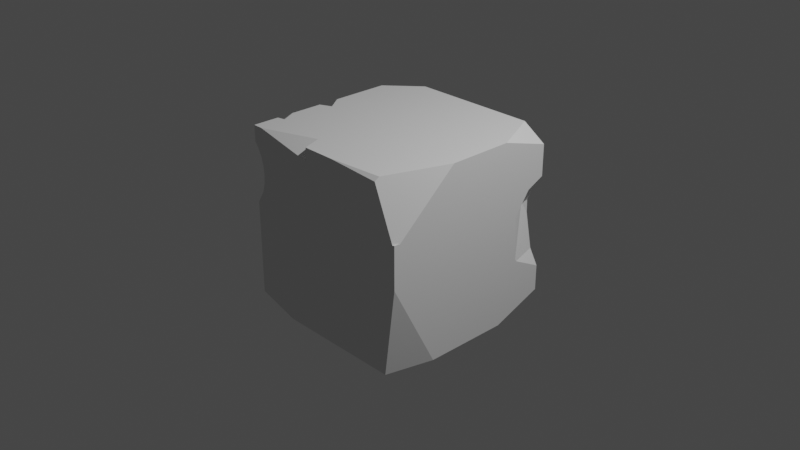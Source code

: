 # Source: tile1.blend  (saved by Blender 2.80.75; exported with 4.5.12 LTS)
import bpy
from mathutils import Matrix  # noqa: F401  (used for matrix-valued properties, if any)

bpy.ops.wm.read_factory_settings(use_empty=True)
scene = bpy.context.scene
scene.name = 'Scene'

# ---- collections
col_collection = bpy.data.collections.new('Collection'); scene.collection.children.link(col_collection)

# ---- world
world_world = bpy.data.worlds.new('World'); scene.world = world_world
world_world.use_nodes = True; world_world.node_tree.nodes.clear()
_N = world_world.node_tree.nodes; _L = world_world.node_tree.links
n0 = _N.new('ShaderNodeOutputWorld'); n0.name = 'World Output'; n0.location = (300, 300)
n1 = _N.new('ShaderNodeBackground'); n1.name = 'Background'; n1.location = (10, 300)
n1.inputs[0].default_value = (0.05088, 0.05088, 0.05088, 1.0)
_L.new(n1.outputs[0], n0.inputs[0])
n0.is_active_output = True
world_world.color = (0.05088, 0.05088, 0.05088)
world_world.use_sun_shadow = False
world_world.sun_shadow_jitter_overblur = 0.0

# ---- cameras
cam_camera = bpy.data.cameras.new('Camera')
cam_camera.clip_end = 100.0
cam_camera.ortho_scale = 7.314

# ---- lights
light_light = bpy.data.lights.new('Light', 'POINT')
light_light.transmission_factor = 0.0
light_light.energy = 1000.0
light_light.shadow_soft_size = 0.1
light_light.shadow_maximum_resolution = 0.006
light_light.use_absolute_resolution = True

# ---- meshes
me_cube_002 = bpy.data.meshes.new('Cube.002')
me_cube_002.from_pydata([(0.8291, 0.9098, 0.1798), (-1.0, -1.0, 1.0), (0.148, -1.0, 1.0), (-0.2865, -0.7831, 1.0), (-0.2085, -1.0, 1.0), (-0.2085, -1.0, 0.855), (-0.8899, -1.0, 1.0), (-0.9992, -1.0, 0.8283), (-1.0, -1.0, 0.8291), (-1.0, -0.9979, 0.8286), (-0.9532, -1.0, 0.7642), (-1.0, -0.8995, 0.7877), (-0.9129, -1.0, 0.3184), (-0.8877, -1.0, 0.4158), (-1.0, -0.8323, 0.4567), (-1.0, -0.7969, 0.5572), (-0.8814, -1.0, 0.5127), (-1.0, -0.7886, 0.6327), (-0.8918, -1.0, 0.6049), (-0.9166, -1.0, 0.6894), (-1.0, -0.8023, 0.6929), (-1.0, -0.8379, 0.7434), (-0.9582, -1.0, 0.2256), (-1.0, -0.909, 0.3119), (-1.0, -1.0, 0.1729), (-1.0, 0.3389, 0.7489), (-1.0, 1.0, 0.554), (-0.9989, 1.0, 0.5586), (-1.0, 0.8581, 0.7571), (-0.6574, 1.0, 1.0), (-1.0, 0.6856, 1.0), (-0.9617, 0.899, 0.7489), (-0.8746, -0.116, 1.0), (-1.0, -0.1733, 1.0), (-1.0, -0.03296, 0.8113), (-1.0, 0.05918, 1.0), (-0.9152, -0.6931, 1.0), (-1.0, -0.7023, 0.9467), (-1.0, -0.5281, 1.0), (-1.0, -0.7117, 1.0), (1.0, -1.0, -0.03511), (1.0, -0.4912, -1.0), (0.8703, -1.0, -1.0), (0.7427, 1.0, 1.0), (1.0, 0.446, 1.0), (1.0, 1.0, 0.8322), (1.0, 1.0, -0.5141), (0.9049, 1.0, -0.3464), (1.0, 0.6735, -0.3464), (0.8312, 1.0, 0.03341), (0.8281, 1.0, 0.1753), (1.0, 0.6549, -0.3184), (1.0, 0.6348, 0.1639), (0.8725, 1.0, 0.29), (1.0, 0.8039, 0.4012), (1.0, 1.0, 0.4916), (0.7539, -0.9492, 1.0), (1.0, -0.9314, 0.4169), (0.7502, -1.0, 0.965), (0.9755, -1.0, 0.4169), (1.0, -1.0, 0.4259), (1.0, -0.2597, 1.0), (-1.0, 1.0, -0.864), (-1.0, 0.8272, -1.0), (-0.9616, 1.0, -1.0), (-0.1178, 0.4623, -1.0), (-0.07518, 1.0, -0.8639), (0.3593, 1.0, -1.0), (-0.1178, 1.0, -1.0), (-1.0, -0.4276, -1.0), (-1.0, -1.0, -0.8663), (-0.5337, -1.0, -1.0), (1.0, 0.4381, -1.0), (0.5085, 1.0, -1.0), (1.0, 1.0, -0.7944)], [], [(0, 54, 52), (2, 58, 56), (3, 5, 4), (5, 3, 6), (18, 20, 17, 16), (10, 11, 21, 19), (13, 15, 14, 12), (16, 17, 15, 13), (9, 7, 8), (22, 23, 24), (19, 21, 20, 18), (7, 9, 11, 10), (12, 14, 23, 22), (25, 31, 27, 26), (29, 27, 31, 28, 30), (28, 31, 25), (34, 32, 35), (32, 34, 33), (37, 36, 38), (36, 37, 39), (42, 41, 40), (42, 40, 60, 59, 58, 2, 4, 5, 6, 1, 8, 7, 10, 19, 18, 16, 13, 12, 22, 24, 70, 71), (43, 44, 45), (44, 43, 29, 30, 35, 32, 33, 38, 36, 39, 1, 6, 3, 4, 2, 56, 61), (47, 48, 46), (49, 0, 51, 48, 47), (53, 0, 50), (50, 0, 49), (54, 0, 53, 55), (51, 0, 52), (59, 57, 61, 56, 58), (57, 59, 60), (62, 64, 63), (64, 62, 26, 27, 29, 43, 45, 55, 53, 50, 49, 47, 46, 74, 73, 67, 66, 68), (63, 64, 68, 65, 67, 73, 72, 41, 42, 71, 69), (66, 65, 68), (65, 66, 67), (69, 70, 24, 23, 14, 15, 17, 20, 21, 11, 9, 8, 1, 39, 37, 38, 33, 34, 35, 30, 28, 25, 26, 62, 63), (70, 69, 71), (72, 74, 46, 48, 51, 52, 54, 55, 45, 44, 61, 57, 60, 40, 41), (72, 73, 74)])
_uv = me_cube_002.uv_layers.new(name='UVMap')
_uv.uv.foreach_set('vector', [0.1818, 0.3149, 0.1598, 0.353, 0.1279, 0.3149, 0.2756, 0.5376, 0.3386, 0.5452, 0.3394, 0.5376, 0.375, 0.5887, 0.375, 0.6227, 0.3903, 0.6131, 0.375, 0.6227, 0.375, 0.5887, 0.2177, 0.5887, 0.3491, 0.25, 0.3231, 0.25, 0.3231, 0.2645, 0.3516, 0.2702, 0.3343, 0.2151, 0.3231, 0.2197, 0.3231, 0.2355, 0.3431, 0.2315, 0.3501, 0.2914, 0.3231, 0.2803, 0.3231, 0.2989, 0.344, 0.3128, 0.3516, 0.2702, 0.3231, 0.2645, 0.3231, 0.2803, 0.3501, 0.2914, 0.3231, 0.2011, 0.3233, 0.201, 0.3231, 0.2008, 0.3331, 0.3331, 0.3231, 0.3231, 0.3231, 0.3447, 0.3431, 0.2315, 0.3231, 0.2355, 0.3231, 0.25, 0.3491, 0.25, 0.3233, 0.201, 0.3231, 0.2011, 0.3231, 0.2197, 0.3343, 0.2151, 0.344, 0.3128, 0.3231, 0.2989, 0.3231, 0.3231, 0.3331, 0.3331, 0.625, 0.6668, 0.625, 0.5966, 0.6006, 0.5843, 0.6, 0.5843, 0.5496, 0.6113, 0.4798, 0.6113, 0.5015, 0.6279, 0.4994, 0.6347, 0.5234, 0.6631, 0.6295, 0.602, 0.625, 0.5966, 0.625, 0.6668, 0.4691, 0.75, 0.4971, 0.75, 0.4825, 0.7288, 0.4971, 0.75, 0.4691, 0.75, 0.4918, 0.7639, 0.2585, 0.75, 0.271, 0.75, 0.264, 0.7279, 0.375, 0.854, 0.375, 0.8665, 0.3808, 0.8631, 0.4999, 0.03826, 0.502, 0.1039, 0.6216, 0.03826, 0.375, 0.7662, 0.4956, 0.75, 0.5532, 0.75, 0.5521, 0.7531, 0.6206, 0.7812, 0.625, 0.8565, 0.625, 0.9011, 0.6069, 0.9011, 0.625, 0.9862, 0.625, 1.0, 0.6036, 1.0, 0.6035, 0.9999, 0.5955, 0.9941, 0.5862, 0.9896, 0.5756, 0.9865, 0.5641, 0.9852, 0.552, 0.986, 0.5398, 0.9891, 0.5282, 0.9948, 0.5216, 1.0, 0.3917, 1.0, 0.375, 0.9417, 0.6156, 0.2274, 0.6156, 0.1181, 0.5797, 0.208, 0.625, 0.5692, 0.6572, 0.5, 0.8322, 0.5, 0.875, 0.5393, 0.875, 0.6176, 0.8593, 0.6395, 0.875, 0.6467, 0.875, 0.691, 0.8644, 0.7116, 0.875, 0.714, 0.875, 0.75, 0.8612, 0.75, 0.7858, 0.7229, 0.7761, 0.75, 0.7315, 0.75, 0.6558, 0.7437, 0.625, 0.6575, 0.1914, 0.2362, 0.1414, 0.2362, 0.1875, 0.2028, 0.1945, 0.293, 0.1818, 0.3149, 0.1388, 0.2404, 0.1414, 0.2362, 0.1914, 0.2362, 0.1928, 0.3339, 0.1818, 0.3149, 0.1968, 0.3149, 0.1968, 0.3149, 0.1818, 0.3149, 0.1945, 0.293, 0.1598, 0.353, 0.1818, 0.3149, 0.1928, 0.3339, 0.1875, 0.3686, 0.1388, 0.2404, 0.1818, 0.3149, 0.1279, 0.3149, 0.375, 0.1588, 0.375, 0.1657, 0.4532, 0.2263, 0.4532, 0.1562, 0.4485, 0.1515, 0.125, 0.5843, 0.125, 0.5912, 0.1281, 0.5905, 0.4378, 0.5464, 0.4223, 0.5453, 0.4223, 0.5675, 0.375, 0.2548, 0.392, 0.25, 0.5692, 0.25, 0.5698, 0.2501, 0.625, 0.2928, 0.625, 0.4678, 0.604, 0.5, 0.5615, 0.5, 0.5362, 0.4841, 0.5219, 0.4785, 0.5042, 0.4789, 0.4567, 0.4881, 0.4357, 0.5, 0.4007, 0.5, 0.375, 0.4386, 0.375, 0.4199, 0.392, 0.3656, 0.375, 0.3603, 0.125, 0.5216, 0.1298, 0.5, 0.2353, 0.5, 0.2353, 0.5672, 0.2949, 0.5, 0.3136, 0.5, 0.375, 0.5702, 0.375, 0.6864, 0.3588, 0.75, 0.1833, 0.75, 0.125, 0.6784, 0.625, 0.2132, 0.625, 0.1436, 0.6078, 0.2086, 0.875, 0.6064, 0.875, 0.5368, 0.6424, 0.5368, 0.375, 0.07155, 0.3917, 0.0, 0.5216, 0.0, 0.539, 0.01138, 0.5571, 0.02096, 0.5696, 0.02539, 0.5791, 0.02643, 0.5866, 0.02471, 0.5929, 0.02026, 0.5985, 0.01256, 0.6036, 0.0002567, 0.6036, 0.0, 0.625, 0.0, 0.625, 0.03604, 0.6183, 0.03721, 0.625, 0.05898, 0.625, 0.1033, 0.6014, 0.1209, 0.625, 0.1324, 0.625, 0.2107, 0.5946, 0.2323, 0.5936, 0.1674, 0.5692, 0.25, 0.392, 0.25, 0.375, 0.2284, 0.8033, 0.6566, 0.8033, 0.5831, 0.7428, 0.6528, 0.375, 0.5702, 0.4007, 0.5, 0.4357, 0.5, 0.4567, 0.5408, 0.4602, 0.5431, 0.5205, 0.5456, 0.5502, 0.5245, 0.5615, 0.5, 0.604, 0.5, 0.625, 0.5692, 0.625, 0.6575, 0.5521, 0.7414, 0.5532, 0.75, 0.4956, 0.75, 0.375, 0.6864, 0.7113, 0.6779, 0.7773, 0.6119, 0.7113, 0.6031])
me_cube_002.use_remesh_preserve_volume = False
me_cube_002.use_remesh_preserve_attributes = False
me_cube_002.use_mirror_vertex_groups = False
me_cube_002.update()

# ---- objects
ob_cube = bpy.data.objects.new('Cube', me_cube_002)
ob_light = bpy.data.objects.new('Light', light_light)
ob_camera = bpy.data.objects.new('Camera', cam_camera)

# ---- transforms, parenting, visibility, modifiers, constraints
ob_cube.location = (0.0, 0.0, 0.0)
ob_cube.lineart.crease_threshold = 0.0
ob_light.location = (4.076, 1.005, 5.904)
ob_light.rotation_euler = (0.6503, 0.05522, 1.866)
ob_light.lock_rotations_4d = False
ob_light.empty_display_type = 'ARROWS'
ob_light.color = (0.0, 0.0, 0.0, 0.0)
ob_light.lineart.crease_threshold = 0.0
ob_camera.location = (7.359, -6.926, 4.958)
ob_camera.rotation_euler = (1.109, 0.0, 0.8149)
ob_camera.lock_rotations_4d = False
ob_camera.empty_display_type = 'ARROWS'
ob_camera.color = (0.0, 0.0, 0.0, 0.0)
ob_camera.display_type = 'WIRE'
ob_camera.lineart.crease_threshold = 0.0

# ---- collection membership
scene.collection.objects.link(ob_cube)
col_collection.objects.link(ob_light)
col_collection.objects.link(ob_camera)

# ---- scene / render settings (as saved in the file)
scene.camera = ob_camera
scene.frame_start = 1; scene.frame_end = 250; scene.frame_set(1)
scene.render.engine = 'BLENDER_EEVEE_NEXT'
scene.cycles.use_denoising = False
scene.cycles.samples = 128
scene.cycles.sampling_pattern = 'TABULATED_SOBOL'
scene.cycles.use_adaptive_sampling = False
scene.cycles.use_light_tree = False
scene.view_settings.view_transform = 'Filmic'
bpy.context.view_layer.update()
